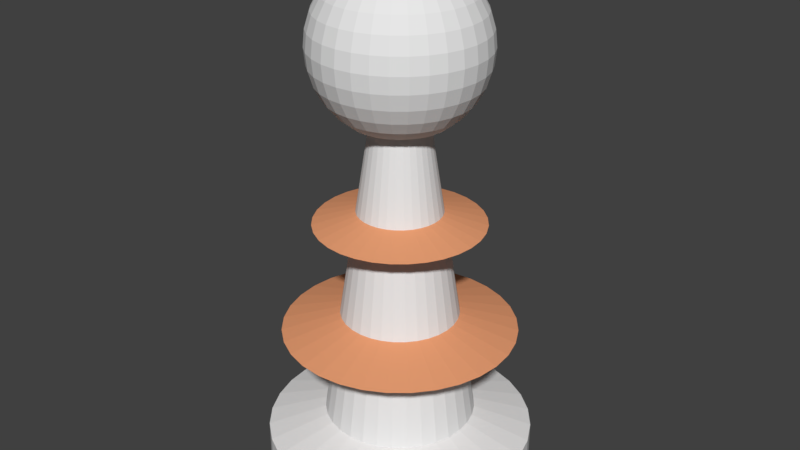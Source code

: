 # Source: TeslaCoil.blend  (saved by Blender 2.79.0; exported with 4.5.12 LTS)
import bpy
from mathutils import Matrix  # noqa: F401  (used for matrix-valued properties, if any)

bpy.ops.wm.read_factory_settings(use_empty=True)
scene = bpy.context.scene
scene.name = 'Scene'

# ---- collections
col_collection_1 = bpy.data.collections.new('Collection 1'); scene.collection.children.link(col_collection_1)

# ---- materials (node trees are filled in below, after node groups)
mat_teslacoil = bpy.data.materials.new('TeslaCoil')
mat_teslacoil.alpha_threshold = 0.0
mat_teslacoil.use_transparent_shadow = False
mat_teslacoil.diffuse_color = (0.8, 0.3411, 0.1701, 1.0)
mat_teslacoil.roughness = 0.5
mat_teslasteel = bpy.data.materials.new('TeslaSteel')
mat_teslasteel.alpha_threshold = 0.0
mat_teslasteel.use_transparent_shadow = False
mat_teslasteel.roughness = 0.5

# ---- material node trees

# ---- world
world_world = bpy.data.worlds.new('World'); scene.world = world_world
world_world.color = (0.05088, 0.05088, 0.05088)
world_world.use_sun_shadow = False
world_world.sun_shadow_jitter_overblur = 0.0
world_world.cycles.sampling_method = 'MANUAL'

# ---- meshes
me_coilupper = bpy.data.meshes.new('CoilUpper')
me_coilupper.from_pydata([(7.751e-08, 0.2469, 1.559), (7.751e-08, 0.2469, 1.712), (0.04817, 0.2422, 1.559), (0.04817, 0.2422, 1.712), (0.09449, 0.2281, 1.559), (0.09449, 0.2281, 1.712), (0.1372, 0.2053, 1.559), (0.1372, 0.2053, 1.712), (0.1746, 0.1746, 1.559), (0.1746, 0.1746, 1.712), (0.2053, 0.1372, 1.559), (0.2053, 0.1372, 1.712), (0.2281, 0.09449, 1.559), (0.2281, 0.09449, 1.712), (0.2422, 0.04817, 1.559), (0.2422, 0.04817, 1.712), (0.2469, 2.652e-07, 1.559), (0.2469, 2.652e-07, 1.712), (0.2422, -0.04817, 1.559), (0.2422, -0.04817, 1.712), (0.2281, -0.09449, 1.559), (0.2281, -0.09449, 1.712), (0.2053, -0.1372, 1.559), (0.2053, -0.1372, 1.712), (0.1746, -0.1746, 1.559), (0.1746, -0.1746, 1.712), (0.1372, -0.2053, 1.559), (0.1372, -0.2053, 1.712), (0.09449, -0.2281, 1.559), (0.09449, -0.2281, 1.712), (0.04817, -0.2422, 1.559), (0.04817, -0.2422, 1.712), (-2.939e-09, -0.2469, 1.559), (-2.939e-09, -0.2469, 1.712), (-0.04817, -0.2422, 1.559), (-0.04817, -0.2422, 1.712), (-0.09449, -0.2281, 1.559), (-0.09449, -0.2281, 1.712), (-0.1372, -0.2053, 1.559), (-0.1372, -0.2053, 1.712), (-0.1746, -0.1746, 1.559), (-0.1746, -0.1746, 1.712), (-0.2053, -0.1372, 1.559), (-0.2053, -0.1372, 1.712), (-0.2281, -0.09449, 1.559), (-0.2281, -0.09449, 1.712), (-0.2422, -0.04817, 1.559), (-0.2422, -0.04817, 1.712), (-0.2469, 4.85e-07, 1.559), (-0.2469, 4.85e-07, 1.712), (-0.2422, 0.04817, 1.559), (-0.2422, 0.04817, 1.712), (-0.2281, 0.09449, 1.559), (-0.2281, 0.09449, 1.712), (-0.2053, 0.1372, 1.559), (-0.2053, 0.1372, 1.712), (-0.1746, 0.1746, 1.559), (-0.1746, 0.1746, 1.712), (-0.1372, 0.2053, 1.559), (-0.1372, 0.2053, 1.712), (-0.09449, 0.2281, 1.559), (-0.09449, 0.2281, 1.712), (-0.04817, 0.2422, 1.559), (-0.04817, 0.2422, 1.712), (4.187e-08, 0.5154, 1.635), (0.1005, 0.5055, 1.635), (0.1972, 0.4762, 1.635), (0.2863, 0.4285, 1.635), (0.3644, 0.3644, 1.635), (0.4285, 0.2863, 1.635), (0.4762, 0.1972, 1.635), (0.5055, 0.1005, 1.635), (0.5154, 1.915e-07, 1.635), (0.5055, -0.1005, 1.635), (0.4762, -0.1972, 1.635), (0.4285, -0.2863, 1.635), (0.3644, -0.3644, 1.635), (0.2863, -0.4285, 1.635), (0.1972, -0.4762, 1.635), (0.1005, -0.5055, 1.635), (-1.261e-07, -0.5154, 1.635), (-0.1005, -0.5055, 1.635), (-0.1972, -0.4762, 1.635), (-0.2863, -0.4285, 1.635), (-0.3644, -0.3644, 1.635), (-0.4285, -0.2863, 1.635), (-0.4762, -0.1972, 1.635), (-0.5055, -0.1005, 1.635), (-0.5154, 6.502e-07, 1.635), (-0.5055, 0.1005, 1.635), (-0.4762, 0.1972, 1.635), (-0.4285, 0.2863, 1.635), (-0.3644, 0.3644, 1.635), (-0.2863, 0.4285, 1.635), (-0.1972, 0.4762, 1.635), (-0.1005, 0.5055, 1.635)], [], [(64, 1, 3, 65), (65, 3, 5, 66), (66, 5, 7, 67), (67, 7, 9, 68), (68, 9, 11, 69), (69, 11, 13, 70), (70, 13, 15, 71), (71, 15, 17, 72), (72, 17, 19, 73), (73, 19, 21, 74), (74, 21, 23, 75), (75, 23, 25, 76), (76, 25, 27, 77), (77, 27, 29, 78), (78, 29, 31, 79), (79, 31, 33, 80), (80, 33, 35, 81), (81, 35, 37, 82), (82, 37, 39, 83), (83, 39, 41, 84), (84, 41, 43, 85), (85, 43, 45, 86), (86, 45, 47, 87), (87, 47, 49, 88), (88, 49, 51, 89), (89, 51, 53, 90), (90, 53, 55, 91), (91, 55, 57, 92), (92, 57, 59, 93), (93, 59, 61, 94), (94, 61, 63, 95), (95, 63, 1, 64), (62, 95, 64, 0), (60, 94, 95, 62), (58, 93, 94, 60), (56, 92, 93, 58), (54, 91, 92, 56), (52, 90, 91, 54), (50, 89, 90, 52), (48, 88, 89, 50), (46, 87, 88, 48), (44, 86, 87, 46), (42, 85, 86, 44), (40, 84, 85, 42), (38, 83, 84, 40), (36, 82, 83, 38), (34, 81, 82, 36), (32, 80, 81, 34), (30, 79, 80, 32), (28, 78, 79, 30), (26, 77, 78, 28), (24, 76, 77, 26), (22, 75, 76, 24), (20, 74, 75, 22), (18, 73, 74, 20), (16, 72, 73, 18), (14, 71, 72, 16), (12, 70, 71, 14), (10, 69, 70, 12), (8, 68, 69, 10), (6, 67, 68, 8), (4, 66, 67, 6), (2, 65, 66, 4), (0, 64, 65, 2)])
me_coilupper.materials.append(mat_teslacoil)
me_coilupper.use_remesh_preserve_volume = False
me_coilupper.use_remesh_preserve_attributes = False
me_coilupper.use_mirror_vertex_groups = False
me_coilupper.update()
me_head = bpy.data.meshes.new('Head')
me_head.from_pydata([(0.03535, 0.1777, 2.221), (0.06935, 0.1674, 2.221), (0.1007, 0.1507, 2.221), (0.1281, 0.1281, 2.221), (0.1507, 0.1007, 2.221), (0.1674, 0.06935, 2.221), (0.1777, 0.03535, 2.221), (0.01985, 0.0998, 3.212), (0.03894, 0.1958, 3.182), (0.05653, 0.2842, 3.134), (0.07195, 0.3617, 3.069), (0.0846, 0.4253, 2.99), (0.094, 0.4726, 2.9), (0.0998, 0.5017, 2.802), (0.1018, 0.5115, 2.7), (0.0998, 0.5017, 2.599), (0.094, 0.4726, 2.501), (0.0846, 0.4253, 2.411), (0.07195, 0.3617, 2.332), (0.05653, 0.2842, 2.267), (0.03894, 0.094, 3.212), (0.07638, 0.1844, 3.182), (0.1109, 0.2677, 3.134), (0.1411, 0.3407, 3.069), (0.166, 0.4006, 2.99), (0.1844, 0.4452, 2.9), (0.1958, 0.4726, 2.802), (0.1996, 0.4819, 2.7), (0.1958, 0.4726, 2.599), (0.1844, 0.4452, 2.501), (0.166, 0.4006, 2.411), (0.1411, 0.3407, 2.332), (0.1109, 0.2677, 2.267), (0.05653, 0.0846, 3.212), (0.1109, 0.166, 3.182), (0.161, 0.2409, 3.134), (0.2049, 0.3066, 3.069), (0.2409, 0.3606, 2.99), (0.2677, 0.4006, 2.9), (0.2842, 0.4253, 2.802), (0.2898, 0.4337, 2.7), (0.2842, 0.4253, 2.599), (0.2677, 0.4006, 2.501), (0.2409, 0.3606, 2.411), (0.2049, 0.3066, 2.332), (0.161, 0.2409, 2.267), (0.07195, 0.07195, 3.212), (0.1411, 0.1411, 3.182), (0.2049, 0.2049, 3.134), (0.2608, 0.2608, 3.069), (0.3066, 0.3066, 2.99), (0.3407, 0.3407, 2.9), (0.3617, 0.3617, 2.802), (0.3688, 0.3688, 2.7), (0.3617, 0.3617, 2.599), (0.3407, 0.3407, 2.501), (0.3066, 0.3066, 2.411), (0.2608, 0.2608, 2.332), (0.2049, 0.2049, 2.267), (0.0846, 0.05653, 3.212), (0.166, 0.1109, 3.182), (0.2409, 0.161, 3.134), (0.3066, 0.2049, 3.069), (0.3606, 0.2409, 2.99), (0.4006, 0.2677, 2.9), (0.4253, 0.2842, 2.802), (0.4337, 0.2898, 2.7), (0.4253, 0.2842, 2.599), (0.4006, 0.2677, 2.501), (0.3606, 0.2409, 2.411), (0.3066, 0.2049, 2.332), (0.2409, 0.161, 2.267), (0.09401, 0.03894, 3.212), (0.1844, 0.07638, 3.182), (0.2677, 0.1109, 3.134), (0.3407, 0.1411, 3.069), (0.4006, 0.166, 2.99), (0.4452, 0.1844, 2.9), (0.4726, 0.1958, 2.802), (0.4819, 0.1996, 2.7), (0.4726, 0.1958, 2.599), (0.4452, 0.1844, 2.501), (0.4006, 0.166, 2.411), (0.3407, 0.1411, 2.332), (0.2677, 0.1109, 2.267), (0.0998, 0.01985, 3.212), (0.1958, 0.03894, 3.182), (0.2842, 0.05653, 3.134), (0.3617, 0.07195, 3.069), (0.4253, 0.0846, 2.99), (0.4726, 0.094, 2.9), (0.5017, 0.09979, 2.802), (0.5115, 0.1017, 2.7), (0.5017, 0.09979, 2.599), (0.4726, 0.094, 2.501), (0.4253, 0.0846, 2.411), (0.3617, 0.07195, 2.332), (0.2842, 0.05653, 2.267), (-0.03535, 0.1777, 2.221), (-5.608e-09, 0.1812, 2.221), (-0.06935, 0.1674, 2.221), (-0.1007, 0.1507, 2.221), (-0.1281, 0.1281, 2.221), (-0.1507, 0.1007, 2.221), (-0.1674, 0.06935, 2.221), (-0.1777, 0.03535, 2.221), (-4.919e-09, 0.1018, 3.212), (-4.919e-09, 0.1996, 3.182), (-4.919e-09, 0.2898, 3.134), (-4.919e-09, 0.3688, 3.069), (-4.919e-09, 0.4337, 2.99), (-4.919e-09, 0.4819, 2.9), (-4.919e-09, 0.5115, 2.802), (-4.919e-09, 0.5216, 2.7), (-4.919e-09, 0.5115, 2.599), (-4.919e-09, 0.2898, 2.267), (-0.01985, 0.0998, 3.212), (-0.03894, 0.1958, 3.182), (-0.05653, 0.2842, 3.134), (-0.07195, 0.3617, 3.069), (-0.0846, 0.4253, 2.99), (-0.094, 0.4726, 2.9), (-0.0998, 0.5017, 2.802), (-0.1018, 0.5115, 2.7), (-0.0998, 0.5017, 2.599), (-0.094, 0.4726, 2.501), (-0.0846, 0.4253, 2.411), (-0.07195, 0.3617, 2.332), (-0.05653, 0.2842, 2.267), (-0.03894, 0.094, 3.212), (-0.07638, 0.1844, 3.182), (-0.1109, 0.2677, 3.134), (-0.1411, 0.3407, 3.069), (-0.166, 0.4006, 2.99), (-0.1844, 0.4452, 2.9), (-0.1958, 0.4726, 2.802), (-0.1996, 0.4819, 2.7), (-0.1958, 0.4726, 2.599), (-0.1844, 0.4452, 2.501), (-0.166, 0.4006, 2.411), (-0.1411, 0.3407, 2.332), (-0.1109, 0.2677, 2.267), (-0.05653, 0.0846, 3.212), (-0.1109, 0.166, 3.182), (-0.161, 0.2409, 3.134), (-0.2049, 0.3066, 3.069), (-0.2409, 0.3606, 2.99), (-0.2677, 0.4006, 2.9), (-0.2842, 0.4253, 2.802), (-0.2898, 0.4337, 2.7), (-0.2842, 0.4253, 2.599), (-0.2677, 0.4006, 2.501), (-0.2409, 0.3606, 2.411), (-0.2049, 0.3066, 2.332), (-0.161, 0.2409, 2.267), (-0.07195, 0.07195, 3.212), (-0.1411, 0.1411, 3.182), (-0.2049, 0.2049, 3.134), (-0.2608, 0.2608, 3.069), (-0.3066, 0.3066, 2.99), (-0.3407, 0.3407, 2.9), (-0.3617, 0.3617, 2.802), (-0.3688, 0.3688, 2.7), (-0.3617, 0.3617, 2.599), (-0.3407, 0.3407, 2.501), (-0.3066, 0.3066, 2.411), (-0.2608, 0.2608, 2.332), (-0.2049, 0.2049, 2.267), (-0.0846, 0.05653, 3.212), (-0.166, 0.1109, 3.182), (-0.2409, 0.161, 3.134), (-0.3066, 0.2049, 3.069), (-0.3606, 0.2409, 2.99), (-0.4006, 0.2677, 2.9), (-0.4253, 0.2842, 2.802), (-0.4337, 0.2898, 2.7), (-0.4253, 0.2842, 2.599), (-0.4006, 0.2677, 2.501), (-0.3606, 0.2409, 2.411), (-0.3066, 0.2049, 2.332), (-0.2409, 0.161, 2.267), (-0.09401, 0.03894, 3.212), (-0.1844, 0.07638, 3.182), (-0.2677, 0.1109, 3.134), (-0.3407, 0.1411, 3.069), (-0.4006, 0.166, 2.99), (-0.4452, 0.1844, 2.9), (-0.4726, 0.1958, 2.802), (-0.4819, 0.1996, 2.7), (-0.4726, 0.1958, 2.599), (-0.4452, 0.1844, 2.501), (-0.4006, 0.166, 2.411), (-0.3407, 0.1411, 2.332), (-0.2677, 0.1109, 2.267), (-0.0998, 0.01985, 3.212), (-0.1958, 0.03894, 3.182), (-0.2842, 0.05653, 3.134), (-0.3617, 0.07195, 3.069), (-0.4253, 0.0846, 2.99), (-0.4726, 0.094, 2.9), (-0.5017, 0.09979, 2.802), (-0.5115, 0.1017, 2.7), (-0.5017, 0.09979, 2.599), (-0.4726, 0.094, 2.501), (-0.4253, 0.0846, 2.411), (-0.3617, 0.07195, 2.332), (-0.2842, 0.05653, 2.267), (-4.919e-09, 0.4819, 2.501), (-4.919e-09, 0.4337, 2.411), (-4.919e-09, 0.3688, 2.332), (0.03535, -0.1777, 2.221), (0.06935, -0.1674, 2.221), (0.1007, -0.1507, 2.221), (0.1281, -0.1281, 2.221), (0.1507, -0.1007, 2.221), (0.1674, -0.06935, 2.221), (0.1777, -0.03535, 2.221), (0.1812, 4.151e-09, 2.221), (0.01985, -0.0998, 3.212), (0.03894, -0.1958, 3.182), (0.05653, -0.2842, 3.134), (0.07195, -0.3617, 3.069), (0.0846, -0.4253, 2.99), (0.094, -0.4726, 2.9), (0.0998, -0.5017, 2.802), (0.1018, -0.5115, 2.7), (0.0998, -0.5017, 2.599), (0.094, -0.4726, 2.501), (0.0846, -0.4253, 2.411), (0.07195, -0.3617, 2.332), (0.05653, -0.2842, 2.267), (0.03894, -0.094, 3.212), (0.07638, -0.1844, 3.182), (0.1109, -0.2677, 3.134), (0.1411, -0.3407, 3.069), (0.166, -0.4006, 2.99), (0.1844, -0.4452, 2.9), (0.1958, -0.4726, 2.802), (0.1996, -0.4819, 2.7), (0.1958, -0.4726, 2.599), (0.1844, -0.4452, 2.501), (0.166, -0.4006, 2.411), (0.1411, -0.3407, 2.332), (0.1109, -0.2677, 2.267), (0.05653, -0.0846, 3.212), (0.1109, -0.166, 3.182), (0.161, -0.2409, 3.134), (0.2049, -0.3066, 3.069), (0.2409, -0.3606, 2.99), (0.2677, -0.4006, 2.9), (0.2842, -0.4253, 2.802), (0.2898, -0.4337, 2.7), (0.2842, -0.4253, 2.599), (0.2677, -0.4006, 2.501), (0.2409, -0.3606, 2.411), (0.2049, -0.3066, 2.332), (0.161, -0.2409, 2.267), (0.07195, -0.07195, 3.212), (0.1411, -0.1411, 3.182), (0.2049, -0.2049, 3.134), (0.2608, -0.2608, 3.069), (0.3066, -0.3066, 2.99), (0.3407, -0.3407, 2.9), (0.3617, -0.3617, 2.802), (0.3688, -0.3688, 2.7), (0.3617, -0.3617, 2.599), (0.3407, -0.3407, 2.501), (0.3066, -0.3066, 2.411), (0.2608, -0.2608, 2.332), (0.2049, -0.2049, 2.267), (0.0846, -0.05653, 3.212), (0.166, -0.1109, 3.182), (0.2409, -0.161, 3.134), (0.3066, -0.2049, 3.069), (0.3606, -0.2409, 2.99), (0.4006, -0.2677, 2.9), (0.4253, -0.2842, 2.802), (0.4337, -0.2898, 2.7), (0.4253, -0.2842, 2.599), (0.4006, -0.2677, 2.501), (0.3606, -0.2409, 2.411), (0.3066, -0.2049, 2.332), (0.2409, -0.161, 2.267), (0.09401, -0.03894, 3.212), (0.1844, -0.07638, 3.182), (0.2677, -0.1109, 3.134), (0.3407, -0.1411, 3.069), (0.4006, -0.166, 2.99), (0.4452, -0.1844, 2.9), (0.4726, -0.1958, 2.802), (0.4819, -0.1996, 2.7), (0.4726, -0.1958, 2.599), (0.4452, -0.1844, 2.501), (0.4006, -0.166, 2.411), (0.3407, -0.1411, 2.332), (0.2677, -0.1109, 2.267), (0.0998, -0.01985, 3.212), (0.1958, -0.03894, 3.182), (0.2842, -0.05653, 3.134), (0.3617, -0.07195, 3.069), (0.4253, -0.0846, 2.99), (0.4726, -0.094, 2.9), (0.5017, -0.09979, 2.802), (0.5115, -0.1017, 2.7), (0.5017, -0.09979, 2.599), (0.4726, -0.094, 2.501), (0.4253, -0.0846, 2.411), (0.3617, -0.07195, 2.332), (0.2842, -0.05653, 2.267), (0.1018, 3.994e-09, 3.212), (0.1996, 3.994e-09, 3.182), (0.2898, 3.994e-09, 3.134), (0.3688, 3.994e-09, 3.069), (0.4337, 3.994e-09, 2.99), (0.4819, 3.994e-09, 2.9), (0.5115, 3.994e-09, 2.802), (0.5216, 3.994e-09, 2.7), (0.5115, 3.994e-09, 2.599), (0.4819, 3.994e-09, 2.501), (0.4337, 3.994e-09, 2.411), (0.3688, 3.994e-09, 2.332), (0.2898, 3.994e-09, 2.267), (-0.03535, -0.1777, 2.221), (-5.608e-09, -0.1812, 2.221), (-0.06935, -0.1674, 2.221), (-0.1007, -0.1507, 2.221), (-0.1281, -0.1281, 2.221), (-0.1507, -0.1007, 2.221), (-0.1674, -0.06935, 2.221), (-0.1777, -0.03535, 2.221), (-0.1812, 4.151e-09, 2.221), (-4.919e-09, -0.1018, 3.212), (-4.919e-09, -0.1996, 3.182), (-4.919e-09, -0.2898, 3.134), (-4.919e-09, -0.3688, 3.069), (-4.919e-09, -0.4337, 2.99), (-4.919e-09, -0.4819, 2.9), (-4.919e-09, -0.5115, 2.802), (-4.919e-09, -0.5216, 2.7), (-4.919e-09, -0.5115, 2.599), (-4.919e-09, -0.2898, 2.267), (-0.01985, -0.0998, 3.212), (-0.03894, -0.1958, 3.182), (-0.05653, -0.2842, 3.134), (-0.07195, -0.3617, 3.069), (-0.0846, -0.4253, 2.99), (-0.094, -0.4726, 2.9), (-0.0998, -0.5017, 2.802), (-0.1018, -0.5115, 2.7), (-0.0998, -0.5017, 2.599), (-0.094, -0.4726, 2.501), (-0.0846, -0.4253, 2.411), (-0.07195, -0.3617, 2.332), (-0.05653, -0.2842, 2.267), (-0.03894, -0.094, 3.212), (-0.07638, -0.1844, 3.182), (-0.1109, -0.2677, 3.134), (-0.1411, -0.3407, 3.069), (-0.166, -0.4006, 2.99), (-0.1844, -0.4452, 2.9), (-0.1958, -0.4726, 2.802), (-0.1996, -0.4819, 2.7), (-0.1958, -0.4726, 2.599), (-0.1844, -0.4452, 2.501), (-0.166, -0.4006, 2.411), (-0.1411, -0.3407, 2.332), (-0.1109, -0.2677, 2.267), (-0.05653, -0.0846, 3.212), (-0.1109, -0.166, 3.182), (-0.161, -0.2409, 3.134), (-0.2049, -0.3066, 3.069), (-0.2409, -0.3606, 2.99), (-0.2677, -0.4006, 2.9), (-0.2842, -0.4253, 2.802), (-0.2898, -0.4337, 2.7), (-0.2842, -0.4253, 2.599), (-0.2677, -0.4006, 2.501), (-0.2409, -0.3606, 2.411), (-0.2049, -0.3066, 2.332), (-0.161, -0.2409, 2.267), (-0.07195, -0.07195, 3.212), (-0.1411, -0.1411, 3.182), (-0.2049, -0.2049, 3.134), (-0.2608, -0.2608, 3.069), (-0.3066, -0.3066, 2.99), (-0.3407, -0.3407, 2.9), (-0.3617, -0.3617, 2.802), (-0.3688, -0.3688, 2.7), (-0.3617, -0.3617, 2.599), (-0.3407, -0.3407, 2.501), (-0.3066, -0.3066, 2.411), (-0.2608, -0.2608, 2.332), (-0.2049, -0.2049, 2.267), (-0.0846, -0.05653, 3.212), (-0.166, -0.1109, 3.182), (-0.2409, -0.161, 3.134), (-0.3066, -0.2049, 3.069), (-0.3606, -0.2409, 2.99), (-0.4006, -0.2677, 2.9), (-0.4253, -0.2842, 2.802), (-0.4337, -0.2898, 2.7), (-0.4253, -0.2842, 2.599), (-0.4006, -0.2677, 2.501), (-0.3606, -0.2409, 2.411), (-0.3066, -0.2049, 2.332), (-0.2409, -0.161, 2.267), (-0.09401, -0.03894, 3.212), (-0.1844, -0.07638, 3.182), (-0.2677, -0.1109, 3.134), (-0.3407, -0.1411, 3.069), (-0.4006, -0.166, 2.99), (-0.4452, -0.1844, 2.9), (-0.4726, -0.1958, 2.802), (-0.4819, -0.1996, 2.7), (-0.4726, -0.1958, 2.599), (-0.4452, -0.1844, 2.501), (-0.4006, -0.166, 2.411), (-0.3407, -0.1411, 2.332), (-0.2677, -0.1109, 2.267), (-0.0998, -0.01985, 3.212), (-0.1958, -0.03894, 3.182), (-0.2842, -0.05653, 3.134), (-0.3617, -0.07195, 3.069), (-0.4253, -0.0846, 2.99), (-0.4726, -0.094, 2.9), (-0.5017, -0.09979, 2.802), (-0.5115, -0.1017, 2.7), (-0.5017, -0.09979, 2.599), (-0.4726, -0.094, 2.501), (-0.4253, -0.0846, 2.411), (-0.3617, -0.07195, 2.332), (-0.2842, -0.05653, 2.267), (-0.1018, 3.994e-09, 3.212), (-0.1996, 3.994e-09, 3.182), (-0.2898, 3.994e-09, 3.134), (-0.3688, 3.994e-09, 3.069), (-0.4337, 3.994e-09, 2.99), (-0.4819, 3.994e-09, 2.9), (-0.5115, 3.994e-09, 2.802), (-0.5216, 3.994e-09, 2.7), (-0.5115, 3.994e-09, 2.599), (-0.4819, 3.994e-09, 2.501), (-0.4337, 3.994e-09, 2.411), (-0.3688, 3.994e-09, 2.332), (-0.2898, 3.994e-09, 2.267), (-4.919e-09, 3.994e-09, 3.222), (-4.919e-09, -0.4819, 2.501), (-4.919e-09, -0.4337, 2.411), (-4.919e-09, -0.3688, 2.332)], [], [(111, 110, 11, 12), (99, 115, 19, 0), (112, 111, 12, 13), (113, 112, 13, 14), (106, 445, 7), (114, 113, 14, 15), (107, 106, 7, 8), (207, 114, 15, 16), (108, 107, 8, 9), (208, 207, 16, 17), (109, 108, 9, 10), (209, 208, 17, 18), (110, 109, 10, 11), (115, 209, 18, 19), (11, 10, 23, 24), (19, 18, 31, 32), (12, 11, 24, 25), (0, 19, 32, 1), (13, 12, 25, 26), (14, 13, 26, 27), (7, 445, 20), (15, 14, 27, 28), (8, 7, 20, 21), (16, 15, 28, 29), (9, 8, 21, 22), (17, 16, 29, 30), (10, 9, 22, 23), (18, 17, 30, 31), (28, 27, 40, 41), (21, 20, 33, 34), (29, 28, 41, 42), (22, 21, 34, 35), (30, 29, 42, 43), (23, 22, 35, 36), (31, 30, 43, 44), (24, 23, 36, 37), (32, 31, 44, 45), (25, 24, 37, 38), (1, 32, 45, 2), (26, 25, 38, 39), (27, 26, 39, 40), (20, 445, 33), (45, 44, 57, 58), (38, 37, 50, 51), (2, 45, 58, 3), (39, 38, 51, 52), (40, 39, 52, 53), (33, 445, 46), (41, 40, 53, 54), (34, 33, 46, 47), (42, 41, 54, 55), (35, 34, 47, 48), (43, 42, 55, 56), (36, 35, 48, 49), (44, 43, 56, 57), (37, 36, 49, 50), (47, 46, 59, 60), (55, 54, 67, 68), (48, 47, 60, 61), (56, 55, 68, 69), (49, 48, 61, 62), (57, 56, 69, 70), (50, 49, 62, 63), (58, 57, 70, 71), (51, 50, 63, 64), (3, 58, 71, 4), (52, 51, 64, 65), (53, 52, 65, 66), (46, 445, 59), (54, 53, 66, 67), (64, 63, 76, 77), (4, 71, 84, 5), (65, 64, 77, 78), (66, 65, 78, 79), (59, 445, 72), (67, 66, 79, 80), (60, 59, 72, 73), (68, 67, 80, 81), (61, 60, 73, 74), (69, 68, 81, 82), (62, 61, 74, 75), (70, 69, 82, 83), (63, 62, 75, 76), (71, 70, 83, 84), (81, 80, 93, 94), (74, 73, 86, 87), (82, 81, 94, 95), (75, 74, 87, 88), (83, 82, 95, 96), (76, 75, 88, 89), (84, 83, 96, 97), (77, 76, 89, 90), (5, 84, 97, 6), (78, 77, 90, 91), (79, 78, 91, 92), (72, 445, 85), (80, 79, 92, 93), (73, 72, 85, 86), (6, 97, 321, 217), (91, 90, 314, 315), (92, 91, 315, 316), (85, 445, 309), (93, 92, 316, 317), (86, 85, 309, 310), (94, 93, 317, 318), (87, 86, 310, 311), (95, 94, 318, 319), (88, 87, 311, 312), (96, 95, 319, 320), (89, 88, 312, 313), (97, 96, 320, 321), (90, 89, 313, 314), (111, 121, 120, 110), (99, 98, 128, 115), (112, 122, 121, 111), (113, 123, 122, 112), (106, 116, 445), (114, 124, 123, 113), (107, 117, 116, 106), (207, 125, 124, 114), (108, 118, 117, 107), (208, 126, 125, 207), (109, 119, 118, 108), (209, 127, 126, 208), (110, 120, 119, 109), (115, 128, 127, 209), (120, 133, 132, 119), (128, 141, 140, 127), (121, 134, 133, 120), (98, 100, 141, 128), (122, 135, 134, 121), (123, 136, 135, 122), (116, 129, 445), (124, 137, 136, 123), (117, 130, 129, 116), (125, 138, 137, 124), (118, 131, 130, 117), (126, 139, 138, 125), (119, 132, 131, 118), (127, 140, 139, 126), (137, 150, 149, 136), (130, 143, 142, 129), (138, 151, 150, 137), (131, 144, 143, 130), (139, 152, 151, 138), (132, 145, 144, 131), (140, 153, 152, 139), (133, 146, 145, 132), (141, 154, 153, 140), (134, 147, 146, 133), (100, 101, 154, 141), (135, 148, 147, 134), (136, 149, 148, 135), (129, 142, 445), (154, 167, 166, 153), (147, 160, 159, 146), (101, 102, 167, 154), (148, 161, 160, 147), (149, 162, 161, 148), (142, 155, 445), (150, 163, 162, 149), (143, 156, 155, 142), (151, 164, 163, 150), (144, 157, 156, 143), (152, 165, 164, 151), (145, 158, 157, 144), (153, 166, 165, 152), (146, 159, 158, 145), (156, 169, 168, 155), (164, 177, 176, 163), (157, 170, 169, 156), (165, 178, 177, 164), (158, 171, 170, 157), (166, 179, 178, 165), (159, 172, 171, 158), (167, 180, 179, 166), (160, 173, 172, 159), (102, 103, 180, 167), (161, 174, 173, 160), (162, 175, 174, 161), (155, 168, 445), (163, 176, 175, 162), (173, 186, 185, 172), (103, 104, 193, 180), (174, 187, 186, 173), (175, 188, 187, 174), (168, 181, 445), (176, 189, 188, 175), (169, 182, 181, 168), (177, 190, 189, 176), (170, 183, 182, 169), (178, 191, 190, 177), (171, 184, 183, 170), (179, 192, 191, 178), (172, 185, 184, 171), (180, 193, 192, 179), (190, 203, 202, 189), (183, 196, 195, 182), (191, 204, 203, 190), (184, 197, 196, 183), (192, 205, 204, 191), (185, 198, 197, 184), (193, 206, 205, 192), (186, 199, 198, 185), (104, 105, 206, 193), (187, 200, 199, 186), (188, 201, 200, 187), (181, 194, 445), (189, 202, 201, 188), (182, 195, 194, 181), (105, 330, 444, 206), (200, 438, 437, 199), (201, 439, 438, 200), (194, 432, 445), (202, 440, 439, 201), (195, 433, 432, 194), (203, 441, 440, 202), (196, 434, 433, 195), (204, 442, 441, 203), (197, 435, 434, 196), (205, 443, 442, 204), (198, 436, 435, 197), (206, 444, 443, 205), (199, 437, 436, 198), (336, 223, 222, 335), (323, 210, 230, 340), (337, 224, 223, 336), (338, 225, 224, 337), (331, 218, 445), (339, 226, 225, 338), (332, 219, 218, 331), (446, 227, 226, 339), (333, 220, 219, 332), (447, 228, 227, 446), (334, 221, 220, 333), (448, 229, 228, 447), (335, 222, 221, 334), (340, 230, 229, 448), (222, 235, 234, 221), (230, 243, 242, 229), (223, 236, 235, 222), (210, 211, 243, 230), (224, 237, 236, 223), (225, 238, 237, 224), (218, 231, 445), (226, 239, 238, 225), (219, 232, 231, 218), (227, 240, 239, 226), (220, 233, 232, 219), (228, 241, 240, 227), (221, 234, 233, 220), (229, 242, 241, 228), (239, 252, 251, 238), (232, 245, 244, 231), (240, 253, 252, 239), (233, 246, 245, 232), (241, 254, 253, 240), (234, 247, 246, 233), (242, 255, 254, 241), (235, 248, 247, 234), (243, 256, 255, 242), (236, 249, 248, 235), (211, 212, 256, 243), (237, 250, 249, 236), (238, 251, 250, 237), (231, 244, 445), (256, 269, 268, 255), (249, 262, 261, 248), (212, 213, 269, 256), (250, 263, 262, 249), (251, 264, 263, 250), (244, 257, 445), (252, 265, 264, 251), (245, 258, 257, 244), (253, 266, 265, 252), (246, 259, 258, 245), (254, 267, 266, 253), (247, 260, 259, 246), (255, 268, 267, 254), (248, 261, 260, 247), (258, 271, 270, 257), (266, 279, 278, 265), (259, 272, 271, 258), (267, 280, 279, 266), (260, 273, 272, 259), (268, 281, 280, 267), (261, 274, 273, 260), (269, 282, 281, 268), (262, 275, 274, 261), (213, 214, 282, 269), (263, 276, 275, 262), (264, 277, 276, 263), (257, 270, 445), (265, 278, 277, 264), (275, 288, 287, 274), (214, 215, 295, 282), (276, 289, 288, 275), (277, 290, 289, 276), (270, 283, 445), (278, 291, 290, 277), (271, 284, 283, 270), (279, 292, 291, 278), (272, 285, 284, 271), (280, 293, 292, 279), (273, 286, 285, 272), (281, 294, 293, 280), (274, 287, 286, 273), (282, 295, 294, 281), (292, 305, 304, 291), (285, 298, 297, 284), (293, 306, 305, 292), (286, 299, 298, 285), (294, 307, 306, 293), (287, 300, 299, 286), (295, 308, 307, 294), (288, 301, 300, 287), (215, 216, 308, 295), (289, 302, 301, 288), (290, 303, 302, 289), (283, 296, 445), (291, 304, 303, 290), (284, 297, 296, 283), (216, 217, 321, 308), (302, 315, 314, 301), (303, 316, 315, 302), (296, 309, 445), (304, 317, 316, 303), (297, 310, 309, 296), (305, 318, 317, 304), (298, 311, 310, 297), (306, 319, 318, 305), (299, 312, 311, 298), (307, 320, 319, 306), (300, 313, 312, 299), (308, 321, 320, 307), (301, 314, 313, 300), (336, 335, 345, 346), (323, 340, 353, 322), (337, 336, 346, 347), (338, 337, 347, 348), (331, 445, 341), (339, 338, 348, 349), (332, 331, 341, 342), (446, 339, 349, 350), (333, 332, 342, 343), (447, 446, 350, 351), (334, 333, 343, 344), (448, 447, 351, 352), (335, 334, 344, 345), (340, 448, 352, 353), (345, 344, 357, 358), (353, 352, 365, 366), (346, 345, 358, 359), (322, 353, 366, 324), (347, 346, 359, 360), (348, 347, 360, 361), (341, 445, 354), (349, 348, 361, 362), (342, 341, 354, 355), (350, 349, 362, 363), (343, 342, 355, 356), (351, 350, 363, 364), (344, 343, 356, 357), (352, 351, 364, 365), (362, 361, 374, 375), (355, 354, 367, 368), (363, 362, 375, 376), (356, 355, 368, 369), (364, 363, 376, 377), (357, 356, 369, 370), (365, 364, 377, 378), (358, 357, 370, 371), (366, 365, 378, 379), (359, 358, 371, 372), (324, 366, 379, 325), (360, 359, 372, 373), (361, 360, 373, 374), (354, 445, 367), (379, 378, 391, 392), (372, 371, 384, 385), (325, 379, 392, 326), (373, 372, 385, 386), (374, 373, 386, 387), (367, 445, 380), (375, 374, 387, 388), (368, 367, 380, 381), (376, 375, 388, 389), (369, 368, 381, 382), (377, 376, 389, 390), (370, 369, 382, 383), (378, 377, 390, 391), (371, 370, 383, 384), (381, 380, 393, 394), (389, 388, 401, 402), (382, 381, 394, 395), (390, 389, 402, 403), (383, 382, 395, 396), (391, 390, 403, 404), (384, 383, 396, 397), (392, 391, 404, 405), (385, 384, 397, 398), (326, 392, 405, 327), (386, 385, 398, 399), (387, 386, 399, 400), (380, 445, 393), (388, 387, 400, 401), (398, 397, 410, 411), (327, 405, 418, 328), (399, 398, 411, 412), (400, 399, 412, 413), (393, 445, 406), (401, 400, 413, 414), (394, 393, 406, 407), (402, 401, 414, 415), (395, 394, 407, 408), (403, 402, 415, 416), (396, 395, 408, 409), (404, 403, 416, 417), (397, 396, 409, 410), (405, 404, 417, 418), (415, 414, 427, 428), (408, 407, 420, 421), (416, 415, 428, 429), (409, 408, 421, 422), (417, 416, 429, 430), (410, 409, 422, 423), (418, 417, 430, 431), (411, 410, 423, 424), (328, 418, 431, 329), (412, 411, 424, 425), (413, 412, 425, 426), (406, 445, 419), (414, 413, 426, 427), (407, 406, 419, 420), (329, 431, 444, 330), (425, 424, 437, 438), (426, 425, 438, 439), (419, 445, 432), (427, 426, 439, 440), (420, 419, 432, 433), (428, 427, 440, 441), (421, 420, 433, 434), (429, 428, 441, 442), (422, 421, 434, 435), (430, 429, 442, 443), (423, 422, 435, 436), (431, 430, 443, 444), (424, 423, 436, 437)])
me_head.materials.append(mat_teslasteel)
me_head.use_remesh_preserve_volume = False
me_head.use_remesh_preserve_attributes = False
me_head.use_mirror_vertex_groups = False
me_head.update()
me_coillower = bpy.data.meshes.new('CoilLower')
me_coillower.from_pydata([(7.039e-08, 0.3443, 0.8285), (7.039e-08, 0.3443, 1.042), (0.06717, 0.3377, 0.8285), (0.06717, 0.3377, 1.042), (0.1318, 0.3181, 0.8285), (0.1318, 0.3181, 1.042), (0.1913, 0.2863, 0.8285), (0.1913, 0.2863, 1.042), (0.2435, 0.2435, 0.8285), (0.2435, 0.2435, 1.042), (0.2863, 0.1913, 0.8285), (0.2863, 0.1913, 1.042), (0.3181, 0.1318, 0.8285), (0.3181, 0.1318, 1.042), (0.3377, 0.06717, 0.8285), (0.3377, 0.06717, 1.042), (0.3443, 2.465e-07, 0.8285), (0.3443, 2.465e-07, 1.042), (0.3377, -0.06717, 0.8285), (0.3377, -0.06717, 1.042), (0.3181, -0.1318, 0.8285), (0.3181, -0.1318, 1.042), (0.2863, -0.1913, 0.8285), (0.2863, -0.1913, 1.042), (0.2435, -0.2435, 0.8285), (0.2435, -0.2435, 1.042), (0.1913, -0.2863, 0.8285), (0.1913, -0.2863, 1.042), (0.1318, -0.3181, 0.8285), (0.1318, -0.3181, 1.042), (0.06717, -0.3377, 0.8285), (0.06717, -0.3377, 1.042), (-4.18e-08, -0.3443, 0.8285), (-4.18e-08, -0.3443, 1.042), (-0.06717, -0.3377, 0.8285), (-0.06717, -0.3377, 1.042), (-0.1318, -0.3181, 0.8285), (-0.1318, -0.3181, 1.042), (-0.1913, -0.2863, 0.8285), (-0.1913, -0.2863, 1.042), (-0.2435, -0.2435, 0.8285), (-0.2435, -0.2435, 1.042), (-0.2863, -0.1913, 0.8285), (-0.2863, -0.1913, 1.042), (-0.3181, -0.1318, 0.8285), (-0.3181, -0.1318, 1.042), (-0.3377, -0.06717, 0.8285), (-0.3377, -0.06717, 1.042), (-0.3443, 5.53e-07, 0.8285), (-0.3443, 5.53e-07, 1.042), (-0.3377, 0.06717, 0.8285), (-0.3377, 0.06717, 1.042), (-0.3181, 0.1318, 0.8285), (-0.3181, 0.1318, 1.042), (-0.2863, 0.1913, 0.8285), (-0.2863, 0.1913, 1.042), (-0.2435, 0.2435, 0.8285), (-0.2435, 0.2435, 1.042), (-0.1913, 0.2863, 0.8285), (-0.1913, 0.2863, 1.042), (-0.1318, 0.3181, 0.8285), (-0.1318, 0.3181, 1.042), (-0.06717, 0.3377, 0.8285), (-0.06717, 0.3377, 1.042), (2.068e-08, 0.7187, 0.9351), (0.1402, 0.7049, 0.9351), (0.275, 0.664, 0.9351), (0.3993, 0.5976, 0.9351), (0.5082, 0.5082, 0.9351), (0.5976, 0.3993, 0.9351), (0.664, 0.275, 0.9351), (0.7049, 0.1402, 0.9351), (0.7187, 1.438e-07, 0.9351), (0.7049, -0.1402, 0.9351), (0.664, -0.275, 0.9351), (0.5976, -0.3993, 0.9351), (0.5082, -0.5082, 0.9351), (0.3993, -0.5976, 0.9351), (0.275, -0.664, 0.9351), (0.1402, -0.7049, 0.9351), (-2.135e-07, -0.7187, 0.9351), (-0.1402, -0.7049, 0.9351), (-0.275, -0.664, 0.9351), (-0.3993, -0.5976, 0.9351), (-0.5082, -0.5082, 0.9351), (-0.5976, -0.3993, 0.9351), (-0.664, -0.275, 0.9351), (-0.7049, -0.1402, 0.9351), (-0.7187, 7.835e-07, 0.9351), (-0.7049, 0.1402, 0.9351), (-0.664, 0.275, 0.9351), (-0.5976, 0.3993, 0.9351), (-0.5082, 0.5082, 0.9351), (-0.3993, 0.5976, 0.9351), (-0.275, 0.664, 0.9351), (-0.1402, 0.7049, 0.9351)], [], [(64, 1, 3, 65), (65, 3, 5, 66), (66, 5, 7, 67), (67, 7, 9, 68), (68, 9, 11, 69), (69, 11, 13, 70), (70, 13, 15, 71), (71, 15, 17, 72), (72, 17, 19, 73), (73, 19, 21, 74), (74, 21, 23, 75), (75, 23, 25, 76), (76, 25, 27, 77), (77, 27, 29, 78), (78, 29, 31, 79), (79, 31, 33, 80), (80, 33, 35, 81), (81, 35, 37, 82), (82, 37, 39, 83), (83, 39, 41, 84), (84, 41, 43, 85), (85, 43, 45, 86), (86, 45, 47, 87), (87, 47, 49, 88), (88, 49, 51, 89), (89, 51, 53, 90), (90, 53, 55, 91), (91, 55, 57, 92), (92, 57, 59, 93), (93, 59, 61, 94), (94, 61, 63, 95), (95, 63, 1, 64), (62, 95, 64, 0), (60, 94, 95, 62), (58, 93, 94, 60), (56, 92, 93, 58), (54, 91, 92, 56), (52, 90, 91, 54), (50, 89, 90, 52), (48, 88, 89, 50), (46, 87, 88, 48), (44, 86, 87, 46), (42, 85, 86, 44), (40, 84, 85, 42), (38, 83, 84, 40), (36, 82, 83, 38), (34, 81, 82, 36), (32, 80, 81, 34), (30, 79, 80, 32), (28, 78, 79, 30), (26, 77, 78, 28), (24, 76, 77, 26), (22, 75, 76, 24), (20, 74, 75, 22), (18, 73, 74, 20), (16, 72, 73, 18), (14, 71, 72, 16), (12, 70, 71, 14), (10, 69, 70, 12), (8, 68, 69, 10), (6, 67, 68, 8), (4, 66, 67, 6), (2, 65, 66, 4), (0, 64, 65, 2)])
me_coillower.materials.append(mat_teslacoil)
me_coillower.use_remesh_preserve_volume = False
me_coillower.use_remesh_preserve_attributes = False
me_coillower.use_mirror_vertex_groups = False
me_coillower.update()
me_tower = bpy.data.meshes.new('Tower')
me_tower.from_pydata([(0.1612, 0.8106, 0.0), (0.09133, 0.4591, 0.3575), (0.3163, 0.7636, 0.0), (0.1791, 0.4325, 0.3575), (0.4592, 0.6872, 0.0), (0.2601, 0.3892, 0.3575), (0.5844, 0.5844, 0.0), (0.331, 0.331, 0.3575), (0.6872, 0.4592, 0.0), (0.3892, 0.2601, 0.3575), (0.7636, 0.3163, 0.0), (0.4325, 0.1791, 0.3575), (0.8106, 0.1612, 0.0), (0.4591, 0.09133, 0.3575), (0.1612, 0.8106, 0.2421), (0.3163, 0.7636, 0.2421), (0.4592, 0.6872, 0.2421), (0.5844, 0.5844, 0.2421), (0.6872, 0.4592, 0.2421), (0.7636, 0.3163, 0.2421), (0.8106, 0.1612, 0.2421), (0.03495, 0.1757, 2.22), (0.06856, 0.1655, 2.22), (0.09953, 0.149, 2.22), (0.1267, 0.1267, 2.22), (0.149, 0.09953, 2.22), (0.1655, 0.06856, 2.22), (0.1757, 0.03495, 2.22), (1.116e-10, 0.8265, 0.0), (0.0, 0.4681, 0.3575), (-0.1612, 0.8106, 0.0), (-0.09133, 0.4591, 0.3575), (-0.3163, 0.7636, 0.0), (-0.1791, 0.4325, 0.3575), (-0.4592, 0.6872, 0.0), (-0.2601, 0.3892, 0.3575), (-0.5844, 0.5844, 0.0), (-0.331, 0.331, 0.3575), (-0.6872, 0.4592, 0.0), (-0.3892, 0.2601, 0.3575), (-0.7636, 0.3163, 0.0), (-0.4325, 0.1791, 0.3575), (-0.8106, 0.1612, 0.0), (-0.4591, 0.09133, 0.3575), (1.116e-10, 0.8265, 0.2421), (-0.1612, 0.8106, 0.2421), (-0.3163, 0.7636, 0.2421), (-0.4592, 0.6872, 0.2421), (-0.5844, 0.5844, 0.2421), (-0.6872, 0.4592, 0.2421), (-0.7636, 0.3163, 0.2421), (-0.8106, 0.1612, 0.2421), (-0.03495, 0.1757, 2.22), (0.0, 0.1791, 2.22), (-0.06856, 0.1655, 2.22), (-0.09953, 0.149, 2.22), (-0.1267, 0.1267, 2.22), (-0.149, 0.09953, 2.22), (-0.1655, 0.06856, 2.22), (-0.1757, 0.03495, 2.22), (0.1612, -0.8106, 0.0), (0.09133, -0.4591, 0.3575), (0.3163, -0.7636, 0.0), (0.1791, -0.4325, 0.3575), (0.4592, -0.6872, 0.0), (0.2601, -0.3892, 0.3575), (0.5844, -0.5844, 0.0), (0.331, -0.331, 0.3575), (0.6872, -0.4592, 0.0), (0.3892, -0.2601, 0.3575), (0.7636, -0.3163, 0.0), (0.4325, -0.1791, 0.3575), (0.8106, -0.1612, 0.0), (0.4591, -0.09133, 0.3575), (0.8265, -1.339e-09, 0.0), (0.4681, 0.0, 0.3575), (0.1612, -0.8106, 0.2421), (0.3163, -0.7636, 0.2421), (0.4592, -0.6872, 0.2421), (0.5844, -0.5844, 0.2421), (0.6872, -0.4592, 0.2421), (0.7636, -0.3163, 0.2421), (0.8106, -0.1612, 0.2421), (0.8265, -1.339e-09, 0.2421), (0.03495, -0.1757, 2.22), (0.06856, -0.1655, 2.22), (0.09953, -0.149, 2.22), (0.1267, -0.1267, 2.22), (0.149, -0.09953, 2.22), (0.1655, -0.06856, 2.22), (0.1757, -0.03495, 2.22), (0.1791, 0.0, 2.22), (1.116e-10, -0.8265, 0.0), (0.0, -0.4681, 0.3575), (-0.1612, -0.8106, 0.0), (-0.09133, -0.4591, 0.3575), (-0.3163, -0.7636, 0.0), (-0.1791, -0.4325, 0.3575), (-0.4592, -0.6872, 0.0), (-0.2601, -0.3892, 0.3575), (-0.5844, -0.5844, 0.0), (-0.331, -0.331, 0.3575), (-0.6872, -0.4592, 0.0), (-0.3892, -0.2601, 0.3575), (-0.7636, -0.3163, 0.0), (-0.4325, -0.1791, 0.3575), (-0.8106, -0.1612, 0.0), (-0.4591, -0.09133, 0.3575), (-0.8265, -1.339e-09, 0.0), (-0.4681, 0.0, 0.3575), (1.116e-10, -0.8265, 0.2421), (-0.1612, -0.8106, 0.2421), (-0.3163, -0.7636, 0.2421), (-0.4592, -0.6872, 0.2421), (-0.5844, -0.5844, 0.2421), (-0.6872, -0.4592, 0.2421), (-0.7636, -0.3163, 0.2421), (-0.8106, -0.1612, 0.2421), (-0.8265, -1.339e-09, 0.2421), (-0.03495, -0.1757, 2.22), (0.0, -0.1791, 2.22), (-0.06856, -0.1655, 2.22), (-0.09953, -0.149, 2.22), (-0.1267, -0.1267, 2.22), (-0.149, -0.09953, 2.22), (-0.1655, -0.06856, 2.22), (-0.1757, -0.03495, 2.22), (-0.1791, 0.0, 2.22)], [], [(44, 29, 1, 14), (14, 1, 3, 15), (15, 3, 5, 16), (16, 5, 7, 17), (17, 7, 9, 18), (18, 9, 11, 19), (19, 11, 13, 20), (20, 13, 75, 83), (12, 20, 83, 74), (10, 19, 20, 12), (8, 18, 19, 10), (6, 17, 18, 8), (4, 16, 17, 6), (2, 15, 16, 4), (0, 14, 15, 2), (28, 44, 14, 0), (9, 7, 24, 25), (1, 29, 53, 21), (11, 9, 25, 26), (3, 1, 21, 22), (13, 11, 26, 27), (5, 3, 22, 23), (75, 13, 27, 91), (7, 5, 23, 24), (44, 45, 31, 29), (45, 46, 33, 31), (46, 47, 35, 33), (47, 48, 37, 35), (48, 49, 39, 37), (49, 50, 41, 39), (50, 51, 43, 41), (51, 118, 109, 43), (42, 108, 118, 51), (40, 42, 51, 50), (38, 40, 50, 49), (36, 38, 49, 48), (34, 36, 48, 47), (32, 34, 47, 46), (30, 32, 46, 45), (28, 30, 45, 44), (39, 57, 56, 37), (31, 52, 53, 29), (41, 58, 57, 39), (33, 54, 52, 31), (43, 59, 58, 41), (35, 55, 54, 33), (109, 127, 59, 43), (37, 56, 55, 35), (110, 76, 61, 93), (76, 77, 63, 61), (77, 78, 65, 63), (78, 79, 67, 65), (79, 80, 69, 67), (80, 81, 71, 69), (81, 82, 73, 71), (82, 83, 75, 73), (72, 74, 83, 82), (70, 72, 82, 81), (68, 70, 81, 80), (66, 68, 80, 79), (64, 66, 79, 78), (62, 64, 78, 77), (60, 62, 77, 76), (92, 60, 76, 110), (69, 88, 87, 67), (61, 84, 120, 93), (71, 89, 88, 69), (63, 85, 84, 61), (73, 90, 89, 71), (65, 86, 85, 63), (75, 91, 90, 73), (67, 87, 86, 65), (110, 93, 95, 111), (111, 95, 97, 112), (112, 97, 99, 113), (113, 99, 101, 114), (114, 101, 103, 115), (115, 103, 105, 116), (116, 105, 107, 117), (117, 107, 109, 118), (106, 117, 118, 108), (104, 116, 117, 106), (102, 115, 116, 104), (100, 114, 115, 102), (98, 113, 114, 100), (96, 112, 113, 98), (94, 111, 112, 96), (92, 110, 111, 94), (103, 101, 123, 124), (95, 93, 120, 119), (105, 103, 124, 125), (97, 95, 119, 121), (107, 105, 125, 126), (99, 97, 121, 122), (109, 107, 126, 127), (101, 99, 122, 123)])
me_tower.materials.append(mat_teslasteel)
me_tower.use_remesh_preserve_volume = False
me_tower.use_remesh_preserve_attributes = False
me_tower.use_mirror_vertex_groups = False
me_tower.update()

# ---- objects
ob_coilupper = bpy.data.objects.new('CoilUpper', me_coilupper)
ob_head = bpy.data.objects.new('Head', me_head)
ob_coillower = bpy.data.objects.new('CoilLower', me_coillower)
ob_tower = bpy.data.objects.new('Tower', me_tower)

# ---- transforms, parenting, visibility, modifiers, constraints
ob_coilupper.location = (0.0, 0.0, 0.0)
ob_coilupper.lineart.crease_threshold = 0.0
ob_head.location = (0.0, 0.0, 0.0)
ob_head.lineart.crease_threshold = 0.0
ob_coillower.location = (0.0, 0.0, 0.0)
ob_coillower.lineart.crease_threshold = 0.0
ob_tower.location = (0.0, 0.0, 0.0)
ob_tower.lineart.crease_threshold = 0.0

# ---- collection membership
col_collection_1.objects.link(ob_coilupper)
col_collection_1.objects.link(ob_head)
col_collection_1.objects.link(ob_coillower)
col_collection_1.objects.link(ob_tower)

# ---- scene / render settings (as saved in the file)
scene.frame_start = 1; scene.frame_end = 250; scene.frame_set(1)
scene.render.engine = 'BLENDER_EEVEE_NEXT'
scene.render.resolution_percentage = 50
scene.render.dither_intensity = 0.0
scene.cycles.use_denoising = False
scene.cycles.samples = 128
scene.cycles.sampling_pattern = 'TABULATED_SOBOL'
scene.cycles.use_adaptive_sampling = False
scene.cycles.use_light_tree = False
scene.cycles.blur_glossy = 0.0
scene.cycles.sample_clamp_indirect = 0.0
scene.view_settings.view_transform = 'Standard'
bpy.context.view_layer.update()

# ---- added for rendering (the .blend has no active camera and no usable light): camera, sun
cam_auto = bpy.data.cameras.new('AutoCamera')
cam_auto.lens = 50.0
cam_auto.sensor_width = 36.0
cam_auto.clip_end = 1000.0
ob_auto_camera = bpy.data.objects.new('AutoCamera', cam_auto)
scene.collection.objects.link(ob_auto_camera)
ob_auto_camera.location = (3.68294, -4.41953, 4.55731)
ob_auto_camera.rotation_euler = (1.09748, -7.21219e-08, 0.694738)
scene.camera = ob_auto_camera
light_auto_sun = bpy.data.lights.new('AutoSun', 'SUN')
light_auto_sun.energy = 3.0
light_auto_sun.angle = 0.0523599
ob_auto_sun = bpy.data.objects.new('AutoSun', light_auto_sun)
scene.collection.objects.link(ob_auto_sun)
ob_auto_sun.rotation_euler = (0.872665, 0.174533, 0.523599)
bpy.context.view_layer.update()
